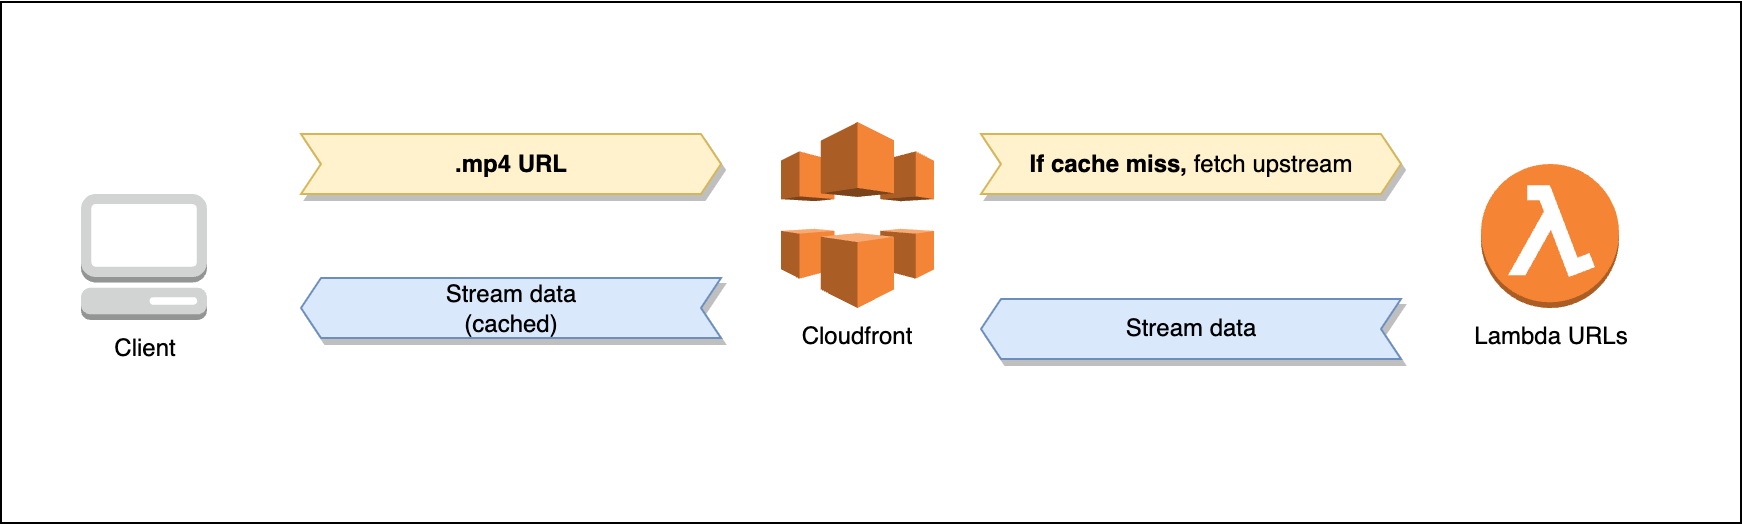

The diagram above was exported from draw.io. Its source (the exported page's mxGraphModel, read from the mxfile embedded in the PNG):
<mxGraphModel dx="984" dy="540" grid="1" gridSize="10" guides="1" tooltips="1" connect="1" arrows="1" fold="1" page="1" pageScale="1" pageWidth="850" pageHeight="1100" math="0" shadow="0">
  <root>
    <mxCell id="0" />
    <mxCell id="1" parent="0" />
    <mxCell id="2" value="" style="rounded=0;whiteSpace=wrap;html=1;" vertex="1" parent="1">
      <mxGeometry x="90" y="119.5" width="870" height="260.5" as="geometry" />
    </mxCell>
    <mxCell id="3" value="Client&lt;br&gt;" style="outlineConnect=0;dashed=0;verticalLabelPosition=bottom;verticalAlign=top;align=center;html=1;shape=mxgraph.aws3.management_console;fillColor=#D2D3D3;gradientColor=none;" vertex="1" parent="1">
      <mxGeometry x="130" y="215.5" width="63" height="63" as="geometry" />
    </mxCell>
    <mxCell id="4" value="Cloudfront" style="outlineConnect=0;dashed=0;verticalLabelPosition=bottom;verticalAlign=top;align=center;html=1;shape=mxgraph.aws3.cloudfront;fillColor=#F58536;gradientColor=none;" vertex="1" parent="1">
      <mxGeometry x="480" y="179.5" width="76.5" height="93" as="geometry" />
    </mxCell>
    <mxCell id="5" value="Lambda URLs" style="outlineConnect=0;dashed=0;verticalLabelPosition=bottom;verticalAlign=top;align=center;html=1;shape=mxgraph.aws3.lambda_function;fillColor=#F58534;gradientColor=none;" vertex="1" parent="1">
      <mxGeometry x="830" y="200.5" width="69" height="72" as="geometry" />
    </mxCell>
    <mxCell id="6" value="&lt;b&gt;.mp4 URL&lt;/b&gt;" style="html=1;shadow=1;dashed=0;align=center;verticalAlign=middle;shape=mxgraph.arrows2.arrow;dy=0;dx=10;notch=10;fillColor=#fff2cc;strokeColor=#d6b656;" vertex="1" parent="1">
      <mxGeometry x="240" y="185.5" width="210" height="30" as="geometry" />
    </mxCell>
    <mxCell id="7" value="Stream data&lt;br&gt;(cached)" style="html=1;shadow=1;dashed=0;align=center;verticalAlign=middle;shape=mxgraph.arrows2.arrow;dy=0;dx=10;notch=10;rotation=0;direction=west;fillColor=#dae8fc;strokeColor=#6c8ebf;" vertex="1" parent="1">
      <mxGeometry x="240" y="257.5" width="210" height="30" as="geometry" />
    </mxCell>
    <mxCell id="8" value="&lt;b&gt;If cache miss, &lt;/b&gt;fetch upstream" style="html=1;shadow=1;dashed=0;align=center;verticalAlign=middle;shape=mxgraph.arrows2.arrow;dy=0;dx=10;notch=10;fillColor=#fff2cc;strokeColor=#d6b656;" vertex="1" parent="1">
      <mxGeometry x="580" y="185.5" width="210" height="30" as="geometry" />
    </mxCell>
    <mxCell id="9" value="Stream data" style="html=1;shadow=1;dashed=0;align=center;verticalAlign=middle;shape=mxgraph.arrows2.arrow;dy=0;dx=10;notch=10;rotation=0;direction=west;fillColor=#dae8fc;strokeColor=#6c8ebf;" vertex="1" parent="1">
      <mxGeometry x="580" y="268" width="210" height="30" as="geometry" />
    </mxCell>
  </root>
</mxGraphModel>